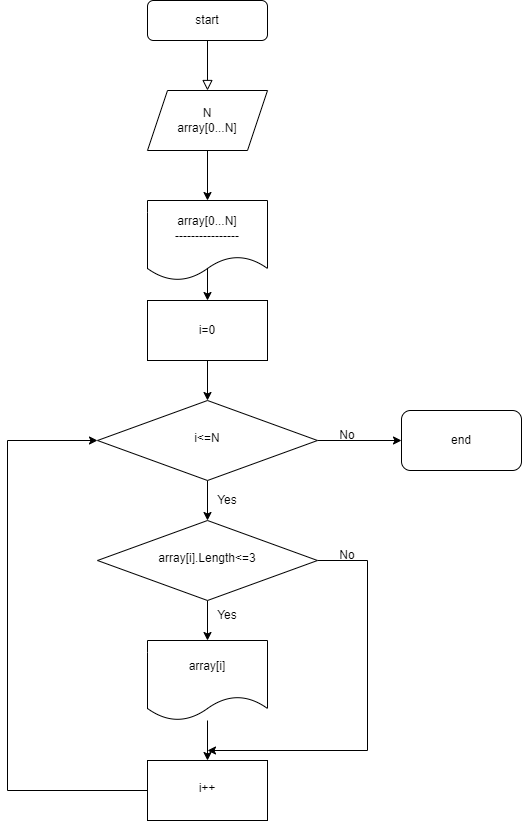

The diagram above was exported from draw.io. Its source (the exported page's mxGraphModel, read from the mxfile embedded in the PNG):
<mxGraphModel dx="1787" dy="785" grid="1" gridSize="10" guides="1" tooltips="1" connect="1" arrows="1" fold="1" page="1" pageScale="1" pageWidth="827" pageHeight="1169" math="0" shadow="0">
  <root>
    <mxCell id="WIyWlLk6GJQsqaUBKTNV-0" />
    <mxCell id="WIyWlLk6GJQsqaUBKTNV-1" parent="WIyWlLk6GJQsqaUBKTNV-0" />
    <mxCell id="WIyWlLk6GJQsqaUBKTNV-2" value="" style="rounded=0;html=1;jettySize=auto;orthogonalLoop=1;fontSize=11;endArrow=block;endFill=0;endSize=8;strokeWidth=1;shadow=0;labelBackgroundColor=none;edgeStyle=orthogonalEdgeStyle;" parent="WIyWlLk6GJQsqaUBKTNV-1" source="WIyWlLk6GJQsqaUBKTNV-3" edge="1">
      <mxGeometry relative="1" as="geometry">
        <mxPoint x="220" y="170" as="targetPoint" />
      </mxGeometry>
    </mxCell>
    <mxCell id="WIyWlLk6GJQsqaUBKTNV-3" value="start" style="rounded=1;whiteSpace=wrap;html=1;fontSize=12;glass=0;strokeWidth=1;shadow=0;" parent="WIyWlLk6GJQsqaUBKTNV-1" vertex="1">
      <mxGeometry x="160" y="80" width="120" height="40" as="geometry" />
    </mxCell>
    <mxCell id="P7dOrJqRBhhZ6P1EcckF-25" value="" style="edgeStyle=orthogonalEdgeStyle;rounded=0;orthogonalLoop=1;jettySize=auto;html=1;" edge="1" parent="WIyWlLk6GJQsqaUBKTNV-1" source="WIyWlLk6GJQsqaUBKTNV-10" target="P7dOrJqRBhhZ6P1EcckF-5">
      <mxGeometry relative="1" as="geometry" />
    </mxCell>
    <mxCell id="P7dOrJqRBhhZ6P1EcckF-29" value="" style="edgeStyle=orthogonalEdgeStyle;rounded=0;orthogonalLoop=1;jettySize=auto;html=1;" edge="1" parent="WIyWlLk6GJQsqaUBKTNV-1" source="WIyWlLk6GJQsqaUBKTNV-10" target="P7dOrJqRBhhZ6P1EcckF-28">
      <mxGeometry relative="1" as="geometry" />
    </mxCell>
    <mxCell id="WIyWlLk6GJQsqaUBKTNV-10" value="i&amp;lt;=N" style="rhombus;whiteSpace=wrap;html=1;shadow=0;fontFamily=Helvetica;fontSize=12;align=center;strokeWidth=1;spacing=6;spacingTop=-4;" parent="WIyWlLk6GJQsqaUBKTNV-1" vertex="1">
      <mxGeometry x="110" y="480" width="220" height="80" as="geometry" />
    </mxCell>
    <mxCell id="P7dOrJqRBhhZ6P1EcckF-3" value="" style="edgeStyle=orthogonalEdgeStyle;rounded=0;orthogonalLoop=1;jettySize=auto;html=1;exitX=0.5;exitY=1;exitDx=0;exitDy=0;" edge="1" parent="WIyWlLk6GJQsqaUBKTNV-1" source="P7dOrJqRBhhZ6P1EcckF-6">
      <mxGeometry relative="1" as="geometry">
        <mxPoint x="220" y="250" as="sourcePoint" />
        <mxPoint x="220" y="280" as="targetPoint" />
      </mxGeometry>
    </mxCell>
    <mxCell id="P7dOrJqRBhhZ6P1EcckF-4" value="" style="edgeStyle=orthogonalEdgeStyle;rounded=0;orthogonalLoop=1;jettySize=auto;html=1;entryX=0.5;entryY=0;entryDx=0;entryDy=0;" edge="1" parent="WIyWlLk6GJQsqaUBKTNV-1" target="P7dOrJqRBhhZ6P1EcckF-9">
      <mxGeometry relative="1" as="geometry">
        <mxPoint x="220" y="340" as="sourcePoint" />
        <mxPoint x="220" y="370" as="targetPoint" />
      </mxGeometry>
    </mxCell>
    <mxCell id="P7dOrJqRBhhZ6P1EcckF-12" value="" style="edgeStyle=orthogonalEdgeStyle;rounded=0;orthogonalLoop=1;jettySize=auto;html=1;" edge="1" parent="WIyWlLk6GJQsqaUBKTNV-1" source="P7dOrJqRBhhZ6P1EcckF-5" target="P7dOrJqRBhhZ6P1EcckF-11">
      <mxGeometry relative="1" as="geometry" />
    </mxCell>
    <mxCell id="P7dOrJqRBhhZ6P1EcckF-18" style="edgeStyle=orthogonalEdgeStyle;rounded=0;orthogonalLoop=1;jettySize=auto;html=1;" edge="1" parent="WIyWlLk6GJQsqaUBKTNV-1" source="P7dOrJqRBhhZ6P1EcckF-5">
      <mxGeometry relative="1" as="geometry">
        <mxPoint x="220" y="830" as="targetPoint" />
        <Array as="points">
          <mxPoint x="380" y="640" />
          <mxPoint x="380" y="830" />
          <mxPoint x="220" y="830" />
        </Array>
      </mxGeometry>
    </mxCell>
    <mxCell id="P7dOrJqRBhhZ6P1EcckF-5" value="array[i].Length&amp;lt;=3" style="rhombus;whiteSpace=wrap;html=1;shadow=0;fontFamily=Helvetica;fontSize=12;align=center;strokeWidth=1;spacing=6;spacingTop=-4;" vertex="1" parent="WIyWlLk6GJQsqaUBKTNV-1">
      <mxGeometry x="110" y="600" width="220" height="80" as="geometry" />
    </mxCell>
    <mxCell id="P7dOrJqRBhhZ6P1EcckF-6" value="N&lt;br style=&quot;border-color: var(--border-color);&quot;&gt;array[0...N]" style="shape=parallelogram;perimeter=parallelogramPerimeter;whiteSpace=wrap;html=1;fixedSize=1;" vertex="1" parent="WIyWlLk6GJQsqaUBKTNV-1">
      <mxGeometry x="160" y="170" width="120" height="60" as="geometry" />
    </mxCell>
    <mxCell id="P7dOrJqRBhhZ6P1EcckF-8" value="" style="edgeStyle=orthogonalEdgeStyle;rounded=0;orthogonalLoop=1;jettySize=auto;html=1;exitX=0.5;exitY=1;exitDx=0;exitDy=0;" edge="1" parent="WIyWlLk6GJQsqaUBKTNV-1" source="P7dOrJqRBhhZ6P1EcckF-9" target="WIyWlLk6GJQsqaUBKTNV-10">
      <mxGeometry relative="1" as="geometry">
        <mxPoint x="220" y="450" as="sourcePoint" />
      </mxGeometry>
    </mxCell>
    <mxCell id="P7dOrJqRBhhZ6P1EcckF-9" value="i=0" style="rounded=0;whiteSpace=wrap;html=1;" vertex="1" parent="WIyWlLk6GJQsqaUBKTNV-1">
      <mxGeometry x="160" y="380" width="120" height="60" as="geometry" />
    </mxCell>
    <mxCell id="P7dOrJqRBhhZ6P1EcckF-10" value="array[0...N]&lt;br&gt;----------------" style="shape=document;whiteSpace=wrap;html=1;boundedLbl=1;" vertex="1" parent="WIyWlLk6GJQsqaUBKTNV-1">
      <mxGeometry x="160" y="280" width="120" height="80" as="geometry" />
    </mxCell>
    <mxCell id="P7dOrJqRBhhZ6P1EcckF-14" value="" style="edgeStyle=orthogonalEdgeStyle;rounded=0;orthogonalLoop=1;jettySize=auto;html=1;" edge="1" parent="WIyWlLk6GJQsqaUBKTNV-1" source="P7dOrJqRBhhZ6P1EcckF-11" target="P7dOrJqRBhhZ6P1EcckF-13">
      <mxGeometry relative="1" as="geometry" />
    </mxCell>
    <mxCell id="P7dOrJqRBhhZ6P1EcckF-11" value="array[i]" style="shape=document;whiteSpace=wrap;html=1;boundedLbl=1;shadow=0;strokeWidth=1;spacing=6;spacingTop=-4;" vertex="1" parent="WIyWlLk6GJQsqaUBKTNV-1">
      <mxGeometry x="160" y="720" width="120" height="80" as="geometry" />
    </mxCell>
    <mxCell id="P7dOrJqRBhhZ6P1EcckF-16" style="edgeStyle=orthogonalEdgeStyle;rounded=0;orthogonalLoop=1;jettySize=auto;html=1;entryX=0;entryY=0.5;entryDx=0;entryDy=0;" edge="1" parent="WIyWlLk6GJQsqaUBKTNV-1" source="P7dOrJqRBhhZ6P1EcckF-13" target="WIyWlLk6GJQsqaUBKTNV-10">
      <mxGeometry relative="1" as="geometry">
        <mxPoint x="60" y="520" as="targetPoint" />
        <Array as="points">
          <mxPoint x="20" y="870" />
          <mxPoint x="20" y="520" />
        </Array>
      </mxGeometry>
    </mxCell>
    <mxCell id="P7dOrJqRBhhZ6P1EcckF-13" value="i++" style="whiteSpace=wrap;html=1;shadow=0;strokeWidth=1;spacing=6;spacingTop=-4;" vertex="1" parent="WIyWlLk6GJQsqaUBKTNV-1">
      <mxGeometry x="160" y="840" width="120" height="60" as="geometry" />
    </mxCell>
    <mxCell id="P7dOrJqRBhhZ6P1EcckF-19" value="Yes" style="text;html=1;strokeColor=none;fillColor=none;align=center;verticalAlign=middle;whiteSpace=wrap;rounded=0;" vertex="1" parent="WIyWlLk6GJQsqaUBKTNV-1">
      <mxGeometry x="230" y="690" width="20" height="10" as="geometry" />
    </mxCell>
    <mxCell id="P7dOrJqRBhhZ6P1EcckF-24" value="No" style="text;html=1;strokeColor=none;fillColor=none;align=center;verticalAlign=middle;whiteSpace=wrap;rounded=0;" vertex="1" parent="WIyWlLk6GJQsqaUBKTNV-1">
      <mxGeometry x="350" y="630" width="20" height="10" as="geometry" />
    </mxCell>
    <mxCell id="P7dOrJqRBhhZ6P1EcckF-26" value="Yes" style="text;html=1;strokeColor=none;fillColor=none;align=center;verticalAlign=middle;whiteSpace=wrap;rounded=0;" vertex="1" parent="WIyWlLk6GJQsqaUBKTNV-1">
      <mxGeometry x="230" y="575" width="20" height="10" as="geometry" />
    </mxCell>
    <mxCell id="P7dOrJqRBhhZ6P1EcckF-27" value="No" style="text;html=1;strokeColor=none;fillColor=none;align=center;verticalAlign=middle;whiteSpace=wrap;rounded=0;" vertex="1" parent="WIyWlLk6GJQsqaUBKTNV-1">
      <mxGeometry x="350" y="510" width="20" height="10" as="geometry" />
    </mxCell>
    <mxCell id="P7dOrJqRBhhZ6P1EcckF-28" value="end" style="rounded=1;whiteSpace=wrap;html=1;" vertex="1" parent="WIyWlLk6GJQsqaUBKTNV-1">
      <mxGeometry x="414" y="490" width="120" height="60" as="geometry" />
    </mxCell>
  </root>
</mxGraphModel>